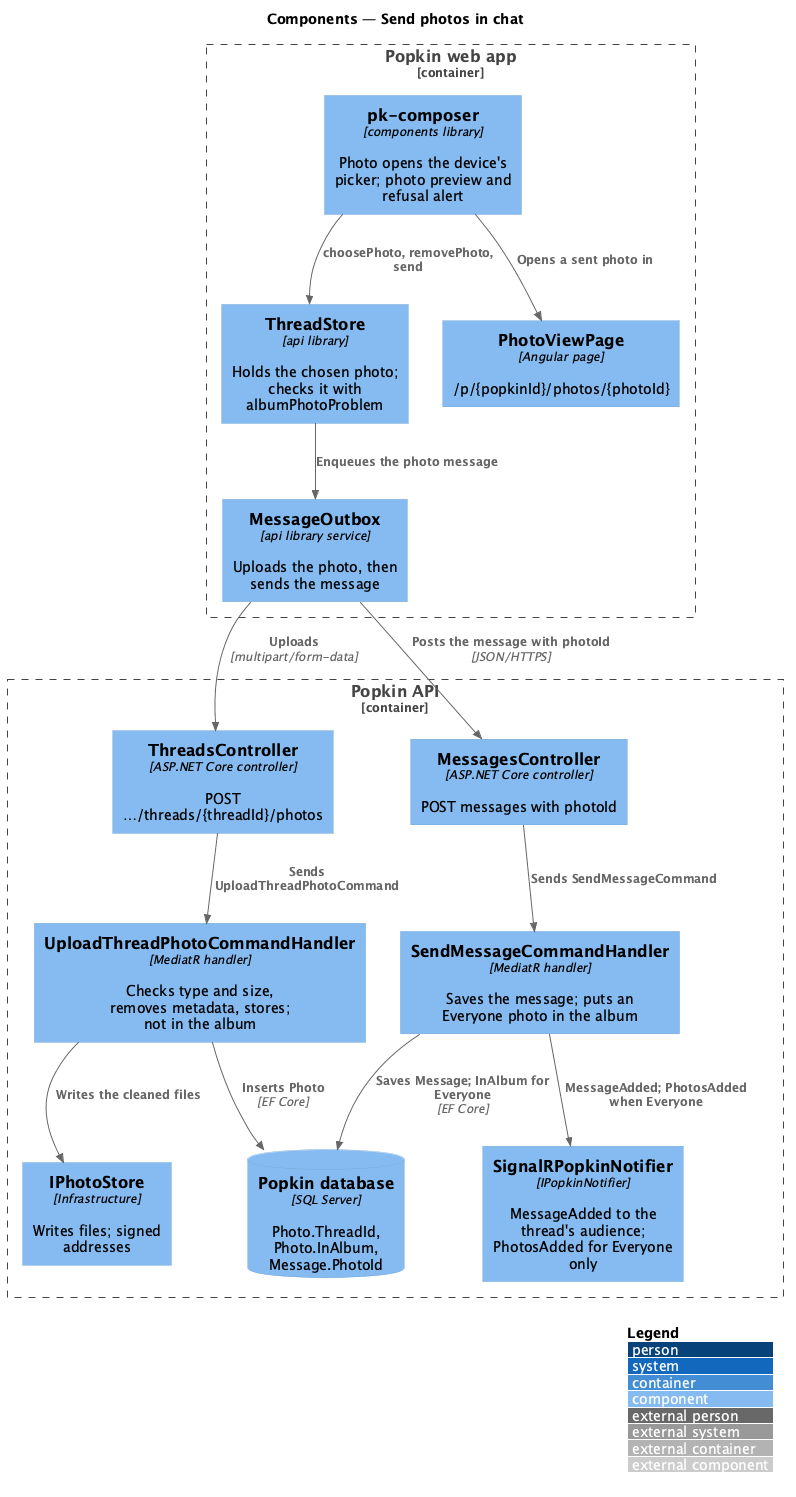

The diagram above was rendered by PlantUML. Its source (embedded in the PNG):
@startuml
!include <C4/C4_Component>
LAYOUT_WITH_LEGEND()
title Components — Send photos in chat

Container_Boundary(web, "Popkin web app") {
  Component(composer, "pk-composer", "components library", "Photo opens the device's picker; photo preview and refusal alert")
  Component(store, "ThreadStore", "api library", "Holds the chosen photo; checks it with albumPhotoProblem")
  Component(outbox, "MessageOutbox", "api library service", "Uploads the photo, then sends the message")
  Component(viewer, "PhotoViewPage", "Angular page", "/p/{popkinId}/photos/{photoId}")
}
Container_Boundary(api, "Popkin API") {
  Component(threads, "ThreadsController", "ASP.NET Core controller", "POST …/threads/{threadId}/photos")
  Component(upload, "UploadThreadPhotoCommandHandler", "MediatR handler", "Checks type and size, removes metadata, stores; not in the album")
  Component(messages, "MessagesController", "ASP.NET Core controller", "POST messages with photoId")
  Component(send, "SendMessageCommandHandler", "MediatR handler", "Saves the message; puts an Everyone photo in the album")
  Component(photostore, "IPhotoStore", "Infrastructure", "Writes files; signed addresses")
  Component(notifier, "SignalRPopkinNotifier", "IPopkinNotifier", "MessageAdded to the thread's audience; PhotosAdded for Everyone only")
  ComponentDb(db, "Popkin database", "SQL Server", "Photo.ThreadId, Photo.InAlbum, Message.PhotoId")
}
Rel(composer, store, "choosePhoto, removePhoto, send")
Rel(store, outbox, "Enqueues the photo message")
Rel(composer, viewer, "Opens a sent photo in")
Rel(outbox, threads, "Uploads", "multipart/form-data")
Rel(outbox, messages, "Posts the message with photoId", "JSON/HTTPS")
Rel(threads, upload, "Sends UploadThreadPhotoCommand")
Rel(upload, photostore, "Writes the cleaned files")
Rel(upload, db, "Inserts Photo", "EF Core")
Rel(messages, send, "Sends SendMessageCommand")
Rel(send, db, "Saves Message; InAlbum for Everyone", "EF Core")
Rel(send, notifier, "MessageAdded; PhotosAdded when Everyone")
@enduml